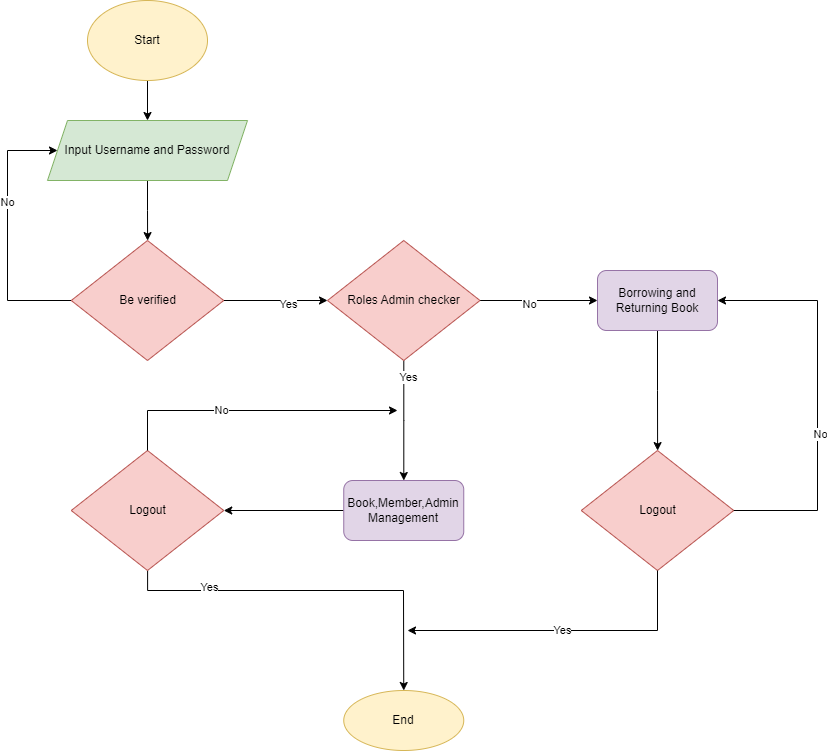

The diagram above was exported from draw.io. Its source (the exported page's mxGraphModel, read from the mxfile embedded in the PNG):
<mxGraphModel dx="1102" dy="560" grid="1" gridSize="10" guides="1" tooltips="1" connect="1" arrows="1" fold="1" page="1" pageScale="1" pageWidth="850" pageHeight="1100" math="0" shadow="0">
  <root>
    <mxCell id="0" />
    <mxCell id="1" parent="0" />
    <mxCell id="vzwoiOyM5PORBirPbgjD-8" style="edgeStyle=orthogonalEdgeStyle;rounded=0;orthogonalLoop=1;jettySize=auto;html=1;entryX=0.5;entryY=0;entryDx=0;entryDy=0;" edge="1" parent="1" source="vzwoiOyM5PORBirPbgjD-1" target="vzwoiOyM5PORBirPbgjD-2">
      <mxGeometry relative="1" as="geometry" />
    </mxCell>
    <mxCell id="vzwoiOyM5PORBirPbgjD-1" value="Start" style="ellipse;whiteSpace=wrap;html=1;fillColor=#fff2cc;strokeColor=#d6b656;" vertex="1" parent="1">
      <mxGeometry x="120" y="50" width="120" height="80" as="geometry" />
    </mxCell>
    <mxCell id="vzwoiOyM5PORBirPbgjD-7" style="edgeStyle=orthogonalEdgeStyle;rounded=0;orthogonalLoop=1;jettySize=auto;html=1;" edge="1" parent="1" source="vzwoiOyM5PORBirPbgjD-2" target="vzwoiOyM5PORBirPbgjD-4">
      <mxGeometry relative="1" as="geometry" />
    </mxCell>
    <mxCell id="vzwoiOyM5PORBirPbgjD-2" value="Input Username and Password" style="shape=parallelogram;perimeter=parallelogramPerimeter;whiteSpace=wrap;html=1;fixedSize=1;fillColor=#d5e8d4;strokeColor=#82b366;" vertex="1" parent="1">
      <mxGeometry x="80" y="170" width="200" height="60" as="geometry" />
    </mxCell>
    <mxCell id="vzwoiOyM5PORBirPbgjD-9" style="edgeStyle=orthogonalEdgeStyle;rounded=0;orthogonalLoop=1;jettySize=auto;html=1;entryX=0;entryY=0.5;entryDx=0;entryDy=0;" edge="1" parent="1" source="vzwoiOyM5PORBirPbgjD-4" target="vzwoiOyM5PORBirPbgjD-6">
      <mxGeometry relative="1" as="geometry" />
    </mxCell>
    <mxCell id="vzwoiOyM5PORBirPbgjD-42" value="Yes" style="edgeLabel;html=1;align=center;verticalAlign=middle;resizable=0;points=[];" vertex="1" connectable="0" parent="vzwoiOyM5PORBirPbgjD-9">
      <mxGeometry x="0.2289" y="-3" relative="1" as="geometry">
        <mxPoint as="offset" />
      </mxGeometry>
    </mxCell>
    <mxCell id="vzwoiOyM5PORBirPbgjD-10" style="edgeStyle=orthogonalEdgeStyle;rounded=0;orthogonalLoop=1;jettySize=auto;html=1;entryX=0;entryY=0.5;entryDx=0;entryDy=0;" edge="1" parent="1" source="vzwoiOyM5PORBirPbgjD-4" target="vzwoiOyM5PORBirPbgjD-2">
      <mxGeometry relative="1" as="geometry">
        <mxPoint x="-10" y="220" as="targetPoint" />
        <Array as="points">
          <mxPoint x="40" y="350" />
          <mxPoint x="40" y="200" />
        </Array>
      </mxGeometry>
    </mxCell>
    <mxCell id="vzwoiOyM5PORBirPbgjD-41" value="No" style="edgeLabel;html=1;align=center;verticalAlign=middle;resizable=0;points=[];" vertex="1" connectable="0" parent="vzwoiOyM5PORBirPbgjD-10">
      <mxGeometry x="0.2265" y="1" relative="1" as="geometry">
        <mxPoint as="offset" />
      </mxGeometry>
    </mxCell>
    <mxCell id="vzwoiOyM5PORBirPbgjD-4" value="Be verified" style="rhombus;whiteSpace=wrap;html=1;fillColor=#f8cecc;strokeColor=#b85450;" vertex="1" parent="1">
      <mxGeometry x="103.75" y="290" width="152.5" height="120" as="geometry" />
    </mxCell>
    <mxCell id="vzwoiOyM5PORBirPbgjD-13" value="" style="edgeStyle=orthogonalEdgeStyle;rounded=0;orthogonalLoop=1;jettySize=auto;html=1;" edge="1" parent="1" source="vzwoiOyM5PORBirPbgjD-6" target="vzwoiOyM5PORBirPbgjD-12">
      <mxGeometry relative="1" as="geometry" />
    </mxCell>
    <mxCell id="vzwoiOyM5PORBirPbgjD-43" value="Yes" style="edgeLabel;html=1;align=center;verticalAlign=middle;resizable=0;points=[];" vertex="1" connectable="0" parent="vzwoiOyM5PORBirPbgjD-13">
      <mxGeometry x="-0.7161" y="4" relative="1" as="geometry">
        <mxPoint as="offset" />
      </mxGeometry>
    </mxCell>
    <mxCell id="vzwoiOyM5PORBirPbgjD-18" style="edgeStyle=orthogonalEdgeStyle;rounded=0;orthogonalLoop=1;jettySize=auto;html=1;entryX=0;entryY=0.5;entryDx=0;entryDy=0;" edge="1" parent="1" source="vzwoiOyM5PORBirPbgjD-6" target="vzwoiOyM5PORBirPbgjD-17">
      <mxGeometry relative="1" as="geometry" />
    </mxCell>
    <mxCell id="vzwoiOyM5PORBirPbgjD-45" value="No" style="edgeLabel;html=1;align=center;verticalAlign=middle;resizable=0;points=[];" vertex="1" connectable="0" parent="vzwoiOyM5PORBirPbgjD-18">
      <mxGeometry x="-0.1745" y="-3" relative="1" as="geometry">
        <mxPoint x="1" as="offset" />
      </mxGeometry>
    </mxCell>
    <mxCell id="vzwoiOyM5PORBirPbgjD-6" value="Roles Admin checker" style="rhombus;whiteSpace=wrap;html=1;fillColor=#f8cecc;strokeColor=#b85450;" vertex="1" parent="1">
      <mxGeometry x="360" y="290" width="152.5" height="120" as="geometry" />
    </mxCell>
    <mxCell id="vzwoiOyM5PORBirPbgjD-29" style="edgeStyle=orthogonalEdgeStyle;rounded=0;orthogonalLoop=1;jettySize=auto;html=1;entryX=1;entryY=0.5;entryDx=0;entryDy=0;" edge="1" parent="1" source="vzwoiOyM5PORBirPbgjD-12" target="vzwoiOyM5PORBirPbgjD-26">
      <mxGeometry relative="1" as="geometry" />
    </mxCell>
    <mxCell id="vzwoiOyM5PORBirPbgjD-12" value="Book,Member,Admin Management" style="rounded=1;whiteSpace=wrap;html=1;fillColor=#e1d5e7;strokeColor=#9673a6;" vertex="1" parent="1">
      <mxGeometry x="376.25" y="530" width="120" height="60" as="geometry" />
    </mxCell>
    <mxCell id="vzwoiOyM5PORBirPbgjD-27" style="edgeStyle=orthogonalEdgeStyle;rounded=0;orthogonalLoop=1;jettySize=auto;html=1;" edge="1" parent="1" source="vzwoiOyM5PORBirPbgjD-17" target="vzwoiOyM5PORBirPbgjD-25">
      <mxGeometry relative="1" as="geometry" />
    </mxCell>
    <mxCell id="vzwoiOyM5PORBirPbgjD-17" value="Borrowing and Returning Book" style="rounded=1;whiteSpace=wrap;html=1;fillColor=#e1d5e7;strokeColor=#9673a6;" vertex="1" parent="1">
      <mxGeometry x="630" y="320" width="120" height="60" as="geometry" />
    </mxCell>
    <mxCell id="vzwoiOyM5PORBirPbgjD-25" value="Logout" style="rhombus;whiteSpace=wrap;html=1;fillColor=#f8cecc;strokeColor=#b85450;" vertex="1" parent="1">
      <mxGeometry x="613.75" y="500" width="152.5" height="120" as="geometry" />
    </mxCell>
    <mxCell id="vzwoiOyM5PORBirPbgjD-32" style="edgeStyle=orthogonalEdgeStyle;rounded=0;orthogonalLoop=1;jettySize=auto;html=1;" edge="1" parent="1" source="vzwoiOyM5PORBirPbgjD-26" target="vzwoiOyM5PORBirPbgjD-30">
      <mxGeometry relative="1" as="geometry">
        <Array as="points">
          <mxPoint x="180" y="640" />
          <mxPoint x="436" y="640" />
        </Array>
      </mxGeometry>
    </mxCell>
    <mxCell id="vzwoiOyM5PORBirPbgjD-34" value="Yes" style="edgeLabel;html=1;align=center;verticalAlign=middle;resizable=0;points=[];" vertex="1" connectable="0" parent="vzwoiOyM5PORBirPbgjD-32">
      <mxGeometry x="-0.5692" y="4" relative="1" as="geometry">
        <mxPoint as="offset" />
      </mxGeometry>
    </mxCell>
    <mxCell id="vzwoiOyM5PORBirPbgjD-26" value="Logout" style="rhombus;whiteSpace=wrap;html=1;fillColor=#f8cecc;strokeColor=#b85450;" vertex="1" parent="1">
      <mxGeometry x="103.75" y="500" width="152.5" height="120" as="geometry" />
    </mxCell>
    <mxCell id="vzwoiOyM5PORBirPbgjD-30" value="End" style="ellipse;whiteSpace=wrap;html=1;fillColor=#fff2cc;strokeColor=#d6b656;" vertex="1" parent="1">
      <mxGeometry x="376.25" y="740" width="120" height="60" as="geometry" />
    </mxCell>
    <mxCell id="vzwoiOyM5PORBirPbgjD-36" value="Yes" style="endArrow=classic;html=1;rounded=0;exitX=0.5;exitY=1;exitDx=0;exitDy=0;" edge="1" parent="1" source="vzwoiOyM5PORBirPbgjD-25">
      <mxGeometry width="50" height="50" relative="1" as="geometry">
        <mxPoint x="620" y="680" as="sourcePoint" />
        <mxPoint x="440" y="680" as="targetPoint" />
        <Array as="points">
          <mxPoint x="690" y="680" />
        </Array>
      </mxGeometry>
    </mxCell>
    <mxCell id="vzwoiOyM5PORBirPbgjD-37" value="" style="endArrow=classic;html=1;rounded=0;exitX=0.5;exitY=0;exitDx=0;exitDy=0;" edge="1" parent="1" source="vzwoiOyM5PORBirPbgjD-26">
      <mxGeometry width="50" height="50" relative="1" as="geometry">
        <mxPoint x="340" y="520" as="sourcePoint" />
        <mxPoint x="430" y="460" as="targetPoint" />
        <Array as="points">
          <mxPoint x="180" y="460" />
        </Array>
      </mxGeometry>
    </mxCell>
    <mxCell id="vzwoiOyM5PORBirPbgjD-38" value="No" style="edgeLabel;html=1;align=center;verticalAlign=middle;resizable=0;points=[];" vertex="1" connectable="0" parent="vzwoiOyM5PORBirPbgjD-37">
      <mxGeometry x="-0.2207" y="1" relative="1" as="geometry">
        <mxPoint as="offset" />
      </mxGeometry>
    </mxCell>
    <mxCell id="vzwoiOyM5PORBirPbgjD-39" value="" style="endArrow=classic;html=1;rounded=0;entryX=1;entryY=0.5;entryDx=0;entryDy=0;exitX=1;exitY=0.5;exitDx=0;exitDy=0;" edge="1" parent="1" source="vzwoiOyM5PORBirPbgjD-25" target="vzwoiOyM5PORBirPbgjD-17">
      <mxGeometry width="50" height="50" relative="1" as="geometry">
        <mxPoint x="320" y="650" as="sourcePoint" />
        <mxPoint x="370" y="600" as="targetPoint" />
        <Array as="points">
          <mxPoint x="850" y="560" />
          <mxPoint x="850" y="350" />
        </Array>
      </mxGeometry>
    </mxCell>
    <mxCell id="vzwoiOyM5PORBirPbgjD-40" value="No" style="edgeLabel;html=1;align=center;verticalAlign=middle;resizable=0;points=[];" vertex="1" connectable="0" parent="vzwoiOyM5PORBirPbgjD-39">
      <mxGeometry x="-0.1886" y="-2" relative="1" as="geometry">
        <mxPoint as="offset" />
      </mxGeometry>
    </mxCell>
  </root>
</mxGraphModel>